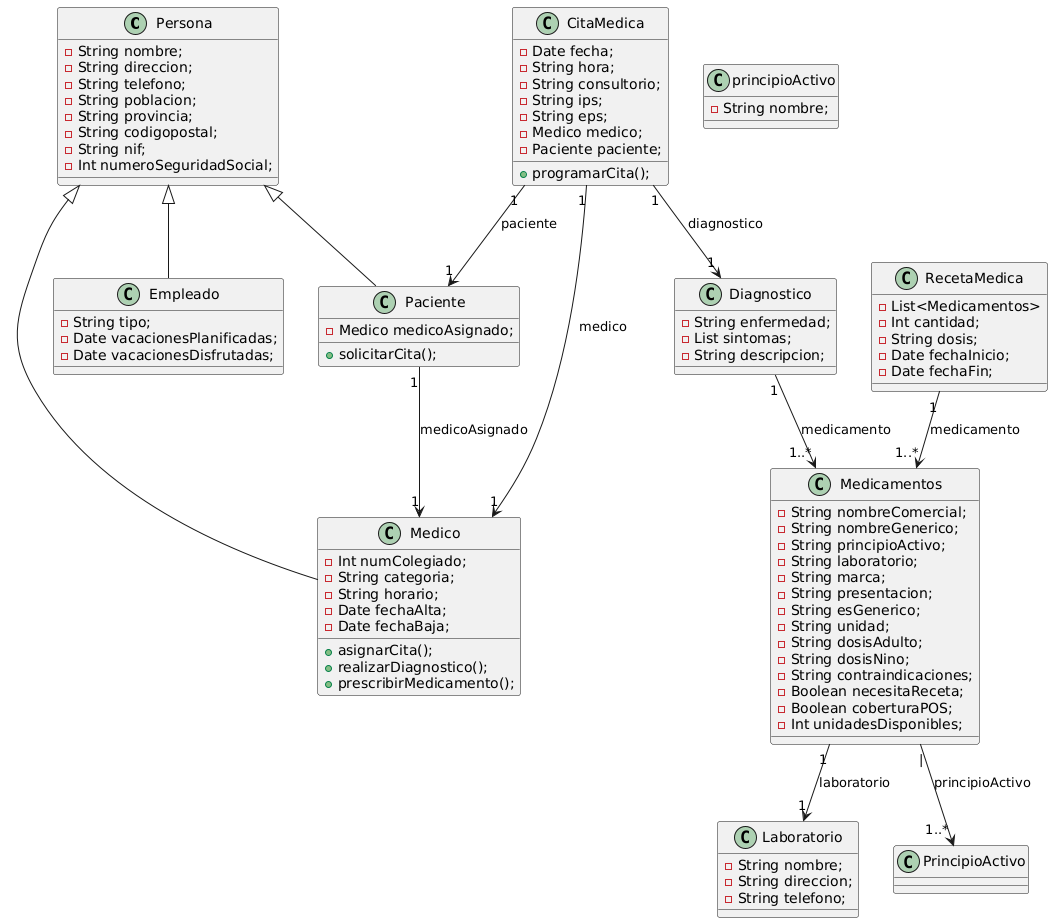

The diagram above was rendered by PlantUML. Its source (embedded in the PNG):
@startuml
class Persona {
  - String nombre;
  - String direccion;
  - String telefono;
  - String poblacion;
  - String provincia;
  - String codigopostal;
  - String nif;
  - Int numeroSeguridadSocial;
}

class Medico {
  - Int numColegiado;
  - String categoria;
  - String horario;
  - Date fechaAlta;
  - Date fechaBaja;
  + asignarCita();
  + realizarDiagnostico();
  + prescribirMedicamento();
}

class Empleado {
  - String tipo;
  - Date vacacionesPlanificadas;
  - Date vacacionesDisfrutadas;
}

class Paciente {
  - Medico medicoAsignado;
  + solicitarCita();
}

class CitaMedica {
  - Date fecha;
  - String hora;
  - String consultorio;
  - String ips;
  - String eps;
  - Medico medico;
  - Paciente paciente;
  + programarCita();
}

class Diagnostico {
 - String enfermedad;
 - List sintomas;
 - String descripcion;
}

class Medicamentos {
  - String nombreComercial;
  - String nombreGenerico;
  - String principioActivo;
  - String laboratorio;
  - String marca;
  - String presentacion;
  - String esGenerico;
  - String unidad;
  - String dosisAdulto;
  - String dosisNino;
  - String contraindicaciones;
  - Boolean necesitaReceta;
  - Boolean coberturaPOS;
  - Int unidadesDisponibles;
}

class RecetaMedica {
  - List<Medicamentos>
  - Int cantidad;
  - String dosis;
  - Date fechaInicio;
  - Date fechaFin;
}

class Laboratorio {
  - String nombre;
  - String direccion;
  - String telefono;
}

class principioActivo {
  - String nombre;
}


' Relaciones de herencia

Persona <|-- Medico
Persona <|-- Empleado
Persona <|-- Paciente

' Relaciones de asociacion
Paciente "1" --> "1" Medico : medicoAsignado
CitaMedica "1" --> "1" Medico : medico
CitaMedica "1" --> "1" Paciente : paciente
CitaMedica "1" --> "1" Diagnostico : diagnostico
Diagnostico "1" --> "1..*" Medicamentos : medicamento
RecetaMedica "1" --> "1..*" Medicamentos : medicamento
Medicamentos "1" --> "1" Laboratorio : laboratorio
Medicamentos "|" --> "1..*" PrincipioActivo : principioActivo
@enduml